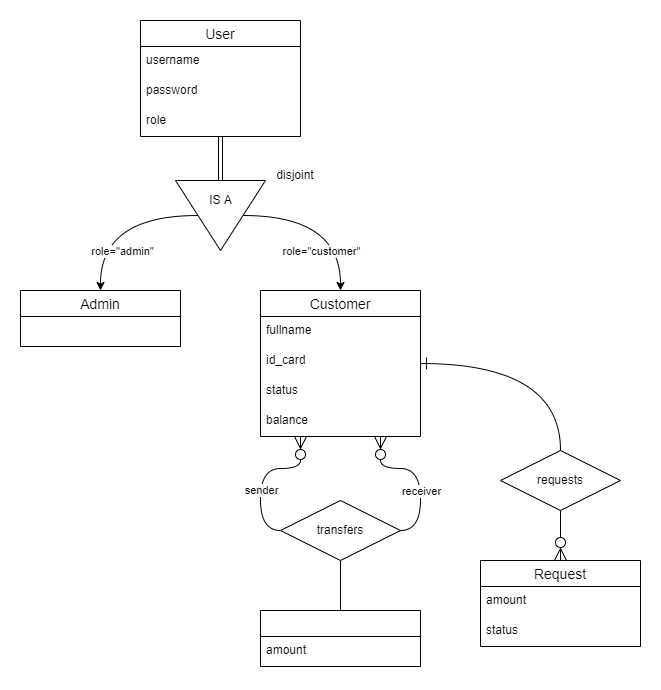

The diagram above was exported from draw.io. Its source (the exported page's mxGraphModel, read from the mxfile embedded in the PNG):
<mxGraphModel dx="1038" dy="579" grid="1" gridSize="10" guides="1" tooltips="1" connect="1" arrows="1" fold="1" page="1" pageScale="1" pageWidth="850" pageHeight="1100" math="0" shadow="0" extFonts="Permanent Marker^https://fonts.googleapis.com/css?family=Permanent+Marker">
  <root>
    <mxCell id="0" />
    <mxCell id="1" parent="0" />
    <mxCell id="RdZRk8fB_8Q62uyPOS4J-43" style="edgeStyle=orthogonalEdgeStyle;rounded=0;orthogonalLoop=1;jettySize=auto;html=1;shape=link;entryX=0.5;entryY=1;entryDx=0;entryDy=0;entryPerimeter=0;" parent="1" source="RdZRk8fB_8Q62uyPOS4J-15" target="RdZRk8fB_8Q62uyPOS4J-37" edge="1">
      <mxGeometry relative="1" as="geometry">
        <mxPoint x="250" y="186" as="targetPoint" />
      </mxGeometry>
    </mxCell>
    <mxCell id="RdZRk8fB_8Q62uyPOS4J-15" value="User" style="swimlane;fontStyle=0;childLayout=stackLayout;horizontal=1;startSize=26;horizontalStack=0;resizeParent=1;resizeParentMax=0;resizeLast=0;collapsible=1;marginBottom=0;align=center;fontSize=14;" parent="1" vertex="1">
      <mxGeometry x="160" y="50" width="160" height="116" as="geometry" />
    </mxCell>
    <mxCell id="RdZRk8fB_8Q62uyPOS4J-16" value="username" style="text;strokeColor=none;fillColor=none;spacingLeft=4;spacingRight=4;overflow=hidden;rotatable=0;points=[[0,0.5],[1,0.5]];portConstraint=eastwest;fontSize=12;" parent="RdZRk8fB_8Q62uyPOS4J-15" vertex="1">
      <mxGeometry y="26" width="160" height="30" as="geometry" />
    </mxCell>
    <mxCell id="RdZRk8fB_8Q62uyPOS4J-17" value="password" style="text;strokeColor=none;fillColor=none;spacingLeft=4;spacingRight=4;overflow=hidden;rotatable=0;points=[[0,0.5],[1,0.5]];portConstraint=eastwest;fontSize=12;" parent="RdZRk8fB_8Q62uyPOS4J-15" vertex="1">
      <mxGeometry y="56" width="160" height="30" as="geometry" />
    </mxCell>
    <mxCell id="RdZRk8fB_8Q62uyPOS4J-127" value="role" style="text;strokeColor=none;fillColor=none;spacingLeft=4;spacingRight=4;overflow=hidden;rotatable=0;points=[[0,0.5],[1,0.5]];portConstraint=eastwest;fontSize=12;rounded=0;shadow=0;glass=0;sketch=0;" parent="RdZRk8fB_8Q62uyPOS4J-15" vertex="1">
      <mxGeometry y="86" width="160" height="30" as="geometry" />
    </mxCell>
    <mxCell id="RdZRk8fB_8Q62uyPOS4J-47" style="edgeStyle=orthogonalEdgeStyle;rounded=0;orthogonalLoop=1;jettySize=auto;html=1;entryX=0.5;entryY=0;entryDx=0;entryDy=0;curved=1;endArrow=none;endFill=0;startArrow=ERone;startFill=0;targetPerimeterSpacing=0;sourcePerimeterSpacing=0;startSize=10;endSize=10;" parent="1" source="RdZRk8fB_8Q62uyPOS4J-19" target="RdZRk8fB_8Q62uyPOS4J-46" edge="1">
      <mxGeometry relative="1" as="geometry" />
    </mxCell>
    <mxCell id="RdZRk8fB_8Q62uyPOS4J-19" value="Customer" style="swimlane;fontStyle=0;childLayout=stackLayout;horizontal=1;startSize=26;horizontalStack=0;resizeParent=1;resizeParentMax=0;resizeLast=0;collapsible=1;marginBottom=0;align=center;fontSize=14;" parent="1" vertex="1">
      <mxGeometry x="280" y="320" width="160" height="146" as="geometry" />
    </mxCell>
    <mxCell id="RdZRk8fB_8Q62uyPOS4J-20" value="fullname" style="text;strokeColor=none;fillColor=none;spacingLeft=4;spacingRight=4;overflow=hidden;rotatable=0;points=[[0,0.5],[1,0.5]];portConstraint=eastwest;fontSize=12;" parent="RdZRk8fB_8Q62uyPOS4J-19" vertex="1">
      <mxGeometry y="26" width="160" height="30" as="geometry" />
    </mxCell>
    <mxCell id="RdZRk8fB_8Q62uyPOS4J-21" value="id_card" style="text;strokeColor=none;fillColor=none;spacingLeft=4;spacingRight=4;overflow=hidden;rotatable=0;points=[[0,0.5],[1,0.5]];portConstraint=eastwest;fontSize=12;" parent="RdZRk8fB_8Q62uyPOS4J-19" vertex="1">
      <mxGeometry y="56" width="160" height="30" as="geometry" />
    </mxCell>
    <mxCell id="RdZRk8fB_8Q62uyPOS4J-27" value="status" style="text;strokeColor=none;fillColor=none;spacingLeft=4;spacingRight=4;overflow=hidden;rotatable=0;points=[[0,0.5],[1,0.5]];portConstraint=eastwest;fontSize=12;" parent="RdZRk8fB_8Q62uyPOS4J-19" vertex="1">
      <mxGeometry y="86" width="160" height="30" as="geometry" />
    </mxCell>
    <mxCell id="RdZRk8fB_8Q62uyPOS4J-118" value="balance" style="text;strokeColor=none;fillColor=none;spacingLeft=4;spacingRight=4;overflow=hidden;rotatable=0;points=[[0,0.5],[1,0.5]];portConstraint=eastwest;fontSize=12;rounded=0;shadow=0;glass=0;sketch=0;" parent="RdZRk8fB_8Q62uyPOS4J-19" vertex="1">
      <mxGeometry y="116" width="160" height="30" as="geometry" />
    </mxCell>
    <mxCell id="RdZRk8fB_8Q62uyPOS4J-32" value="Admin" style="swimlane;fontStyle=0;childLayout=stackLayout;horizontal=1;startSize=26;horizontalStack=0;resizeParent=1;resizeParentMax=0;resizeLast=0;collapsible=1;marginBottom=0;align=center;fontSize=14;" parent="1" vertex="1">
      <mxGeometry x="40" y="320" width="160" height="56" as="geometry" />
    </mxCell>
    <mxCell id="RdZRk8fB_8Q62uyPOS4J-44" style="rounded=0;orthogonalLoop=1;jettySize=auto;html=1;entryX=0.5;entryY=0;entryDx=0;entryDy=0;edgeStyle=orthogonalEdgeStyle;curved=1;exitX=0;exitY=0;exitDx=67.5;exitDy=35.00000000000001;exitPerimeter=0;" parent="1" source="RdZRk8fB_8Q62uyPOS4J-37" target="RdZRk8fB_8Q62uyPOS4J-32" edge="1">
      <mxGeometry relative="1" as="geometry">
        <mxPoint x="180" y="250" as="sourcePoint" />
        <Array as="points">
          <mxPoint x="120" y="245" />
        </Array>
      </mxGeometry>
    </mxCell>
    <mxCell id="RdZRk8fB_8Q62uyPOS4J-128" value="role=&quot;admin&quot;" style="edgeLabel;html=1;align=center;verticalAlign=middle;resizable=0;points=[];" parent="RdZRk8fB_8Q62uyPOS4J-44" connectable="0" vertex="1">
      <mxGeometry x="-0.1188" y="15" relative="1" as="geometry">
        <mxPoint y="20" as="offset" />
      </mxGeometry>
    </mxCell>
    <mxCell id="RdZRk8fB_8Q62uyPOS4J-45" style="edgeStyle=orthogonalEdgeStyle;rounded=0;orthogonalLoop=1;jettySize=auto;html=1;curved=1;entryX=0.5;entryY=0;entryDx=0;entryDy=0;exitX=0;exitY=0;exitDx=22.5;exitDy=35.00000000000001;exitPerimeter=0;" parent="1" source="RdZRk8fB_8Q62uyPOS4J-37" target="RdZRk8fB_8Q62uyPOS4J-19" edge="1">
      <mxGeometry relative="1" as="geometry">
        <mxPoint x="300" y="250" as="sourcePoint" />
        <mxPoint x="370" y="290" as="targetPoint" />
        <Array as="points">
          <mxPoint x="360" y="245" />
        </Array>
      </mxGeometry>
    </mxCell>
    <mxCell id="RdZRk8fB_8Q62uyPOS4J-129" value="role=&quot;customer&quot;" style="edgeLabel;html=1;align=center;verticalAlign=middle;resizable=0;points=[];" parent="RdZRk8fB_8Q62uyPOS4J-45" connectable="0" vertex="1">
      <mxGeometry x="-0.2789" y="-10" relative="1" as="geometry">
        <mxPoint x="16" y="25" as="offset" />
      </mxGeometry>
    </mxCell>
    <mxCell id="RdZRk8fB_8Q62uyPOS4J-74" style="edgeStyle=orthogonalEdgeStyle;rounded=0;orthogonalLoop=1;jettySize=auto;html=1;entryX=0.5;entryY=0;entryDx=0;entryDy=0;exitX=0.5;exitY=1;exitDx=0;exitDy=0;curved=1;endArrow=ERzeroToMany;endFill=0;endSize=10;startSize=10;" parent="1" source="RdZRk8fB_8Q62uyPOS4J-46" target="RdZRk8fB_8Q62uyPOS4J-109" edge="1">
      <mxGeometry relative="1" as="geometry">
        <mxPoint x="170" y="550" as="targetPoint" />
      </mxGeometry>
    </mxCell>
    <mxCell id="RdZRk8fB_8Q62uyPOS4J-46" value="requests" style="shape=rhombus;perimeter=rhombusPerimeter;whiteSpace=wrap;html=1;align=center;" parent="1" vertex="1">
      <mxGeometry x="520" y="480" width="120" height="60" as="geometry" />
    </mxCell>
    <mxCell id="RdZRk8fB_8Q62uyPOS4J-105" style="edgeStyle=orthogonalEdgeStyle;rounded=0;orthogonalLoop=1;jettySize=auto;html=1;entryX=0.25;entryY=1;entryDx=0;entryDy=0;exitX=0;exitY=0.5;exitDx=0;exitDy=0;curved=1;endArrow=ERzeroToMany;endFill=0;endSize=10;startSize=10;" parent="1" source="RdZRk8fB_8Q62uyPOS4J-75" target="RdZRk8fB_8Q62uyPOS4J-19" edge="1">
      <mxGeometry relative="1" as="geometry">
        <mxPoint x="340" y="450" as="targetPoint" />
      </mxGeometry>
    </mxCell>
    <mxCell id="RdZRk8fB_8Q62uyPOS4J-125" value="sender" style="edgeLabel;html=1;align=center;verticalAlign=middle;resizable=0;points=[];" parent="RdZRk8fB_8Q62uyPOS4J-105" connectable="0" vertex="1">
      <mxGeometry x="-0.0562" y="-7" relative="1" as="geometry">
        <mxPoint x="-7" y="12" as="offset" />
      </mxGeometry>
    </mxCell>
    <mxCell id="RdZRk8fB_8Q62uyPOS4J-106" style="edgeStyle=orthogonalEdgeStyle;rounded=0;orthogonalLoop=1;jettySize=auto;html=1;entryX=0.75;entryY=1;entryDx=0;entryDy=0;exitX=1;exitY=0.5;exitDx=0;exitDy=0;curved=1;endArrow=ERzeroToMany;endFill=0;endSize=10;startSize=10;" parent="1" source="RdZRk8fB_8Q62uyPOS4J-75" target="RdZRk8fB_8Q62uyPOS4J-19" edge="1">
      <mxGeometry relative="1" as="geometry">
        <mxPoint x="460" y="440" as="targetPoint" />
      </mxGeometry>
    </mxCell>
    <mxCell id="RdZRk8fB_8Q62uyPOS4J-126" value="receiver" style="edgeLabel;html=1;align=center;verticalAlign=middle;resizable=0;points=[];" parent="RdZRk8fB_8Q62uyPOS4J-106" connectable="0" vertex="1">
      <mxGeometry x="-0.1368" y="3" relative="1" as="geometry">
        <mxPoint x="3" y="6" as="offset" />
      </mxGeometry>
    </mxCell>
    <mxCell id="RdZRk8fB_8Q62uyPOS4J-107" style="edgeStyle=orthogonalEdgeStyle;rounded=0;orthogonalLoop=1;jettySize=auto;html=1;entryX=0.5;entryY=0;entryDx=0;entryDy=0;endArrow=none;endFill=0;" parent="1" source="RdZRk8fB_8Q62uyPOS4J-75" target="RdZRk8fB_8Q62uyPOS4J-120" edge="1">
      <mxGeometry relative="1" as="geometry">
        <mxPoint x="460" y="630" as="targetPoint" />
      </mxGeometry>
    </mxCell>
    <mxCell id="RdZRk8fB_8Q62uyPOS4J-75" value="transfers" style="shape=rhombus;perimeter=rhombusPerimeter;whiteSpace=wrap;html=1;align=center;strokeColor=default;" parent="1" vertex="1">
      <mxGeometry x="300" y="530" width="120" height="60" as="geometry" />
    </mxCell>
    <mxCell id="RdZRk8fB_8Q62uyPOS4J-109" value="Request" style="swimlane;fontStyle=0;childLayout=stackLayout;horizontal=1;startSize=26;horizontalStack=0;resizeParent=1;resizeParentMax=0;resizeLast=0;collapsible=1;marginBottom=0;align=center;fontSize=14;" parent="1" vertex="1">
      <mxGeometry x="500" y="590" width="160" height="86" as="geometry" />
    </mxCell>
    <mxCell id="RdZRk8fB_8Q62uyPOS4J-110" value="amount" style="text;strokeColor=none;fillColor=none;spacingLeft=4;spacingRight=4;overflow=hidden;rotatable=0;points=[[0,0.5],[1,0.5]];portConstraint=eastwest;fontSize=12;" parent="RdZRk8fB_8Q62uyPOS4J-109" vertex="1">
      <mxGeometry y="26" width="160" height="30" as="geometry" />
    </mxCell>
    <mxCell id="RdZRk8fB_8Q62uyPOS4J-111" value="status" style="text;strokeColor=none;fillColor=none;spacingLeft=4;spacingRight=4;overflow=hidden;rotatable=0;points=[[0,0.5],[1,0.5]];portConstraint=eastwest;fontSize=12;" parent="RdZRk8fB_8Q62uyPOS4J-109" vertex="1">
      <mxGeometry y="56" width="160" height="30" as="geometry" />
    </mxCell>
    <mxCell id="RdZRk8fB_8Q62uyPOS4J-120" value="" style="swimlane;fontStyle=0;childLayout=stackLayout;horizontal=1;startSize=26;horizontalStack=0;resizeParent=1;resizeParentMax=0;resizeLast=0;collapsible=1;marginBottom=0;align=center;fontSize=14;rounded=0;shadow=0;glass=0;sketch=0;strokeColor=default;" parent="1" vertex="1">
      <mxGeometry x="280" y="640" width="160" height="56" as="geometry" />
    </mxCell>
    <mxCell id="RdZRk8fB_8Q62uyPOS4J-121" value="amount" style="text;strokeColor=none;fillColor=none;spacingLeft=4;spacingRight=4;overflow=hidden;rotatable=0;points=[[0,0.5],[1,0.5]];portConstraint=eastwest;fontSize=12;rounded=0;shadow=0;glass=0;sketch=0;" parent="RdZRk8fB_8Q62uyPOS4J-120" vertex="1">
      <mxGeometry y="26" width="160" height="30" as="geometry" />
    </mxCell>
    <mxCell id="RdZRk8fB_8Q62uyPOS4J-41" value="" style="group" parent="1" connectable="0" vertex="1">
      <mxGeometry x="195" y="210" width="90" height="70" as="geometry" />
    </mxCell>
    <mxCell id="RdZRk8fB_8Q62uyPOS4J-37" value="" style="verticalLabelPosition=bottom;verticalAlign=top;html=1;shape=mxgraph.basic.acute_triangle;dx=0.5;rotation=-180;" parent="RdZRk8fB_8Q62uyPOS4J-41" vertex="1">
      <mxGeometry width="90" height="70.00000000000001" as="geometry" />
    </mxCell>
    <mxCell id="RdZRk8fB_8Q62uyPOS4J-39" value="IS A" style="text;html=1;align=center;verticalAlign=middle;resizable=0;points=[];autosize=1;strokeColor=none;fillColor=none;" parent="RdZRk8fB_8Q62uyPOS4J-41" vertex="1">
      <mxGeometry x="25" y="10.00029914529916" width="40" height="20" as="geometry" />
    </mxCell>
    <mxCell id="RdZRk8fB_8Q62uyPOS4J-131" value="disjoint" style="text;html=1;strokeColor=none;fillColor=none;align=center;verticalAlign=middle;whiteSpace=wrap;rounded=0;shadow=0;glass=0;sketch=0;" parent="1" vertex="1">
      <mxGeometry x="285" y="190" width="60" height="30" as="geometry" />
    </mxCell>
  </root>
</mxGraphModel>